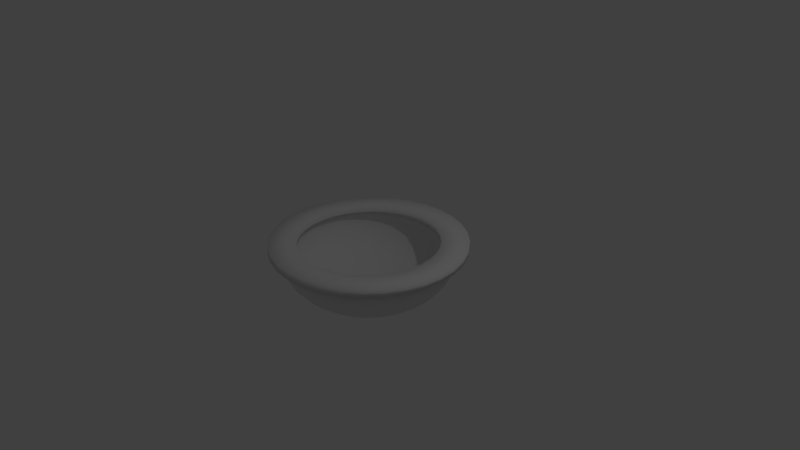 # Source: bowl.blend  (saved by Blender 2.79.0; exported with 4.5.12 LTS)
import bpy
from mathutils import Matrix  # noqa: F401  (used for matrix-valued properties, if any)

bpy.ops.wm.read_factory_settings(use_empty=True)
scene = bpy.context.scene
scene.name = 'Scene'

# ---- collections
col_collection_1 = bpy.data.collections.new('Collection 1'); scene.collection.children.link(col_collection_1)

# ---- world
world_world = bpy.data.worlds.new('World'); scene.world = world_world
world_world.color = (0.05088, 0.05088, 0.05088)
world_world.use_sun_shadow = False
world_world.sun_shadow_jitter_overblur = 0.0
world_world.cycles.sampling_method = 'MANUAL'

# ---- cameras
cam_camera = bpy.data.cameras.new('Camera')
cam_camera.clip_end = 100.0
cam_camera.lens = 35.0
cam_camera.sensor_width = 32.0
cam_camera.sensor_height = 18.0
cam_camera.ortho_scale = 7.314
cam_camera.dof.focus_distance = 0.0
cam_camera.dof.aperture_fstop = 128.0

# ---- lights
light_lamp = bpy.data.lights.new('Lamp', 'POINT')
light_lamp.transmission_factor = 0.0
light_lamp.cutoff_distance = 30.0
light_lamp.energy = 100.0
light_lamp.shadow_buffer_clip_start = 1.001
light_lamp.shadow_soft_size = 0.1
light_lamp.shadow_maximum_resolution = 0.006
light_lamp.use_absolute_resolution = True

# ---- meshes
me_sphere = bpy.data.meshes.new('Sphere')
me_sphere.from_pydata([(0.0, 0.9239, 0.2032), (0.0, 0.9808, 0.1951), (0.0, 1.0, 7.55e-08), (0.0, 0.9808, -0.1951), (0.0, 0.5556, -0.8315), (0.1802, 0.9061, 0.2032), (0.1913, 0.9619, 0.1951), (0.1951, 0.9808, 7.55e-08), (0.1913, 0.9619, -0.1951), (0.1802, 0.9061, -0.3827), (0.1622, 0.8155, -0.5556), (0.1379, 0.6935, -0.7071), (0.1084, 0.5449, -0.8315), (0.07466, 0.3753, -0.9239), (0.03806, 0.1913, -0.9808), (0.3536, 0.8536, 0.2032), (0.3753, 0.9061, 0.1951), (0.3827, 0.9239, 7.55e-08), (0.3753, 0.9061, -0.1951), (0.3536, 0.8536, -0.3827), (0.3182, 0.7682, -0.5556), (0.2706, 0.6533, -0.7071), (0.2126, 0.5133, -0.8315), (0.1464, 0.3536, -0.9239), (0.07466, 0.1802, -0.9808), (0.5133, 0.7682, 0.2032), (0.5449, 0.8155, 0.1951), (0.5556, 0.8315, 7.55e-08), (0.5449, 0.8155, -0.1951), (0.5133, 0.7682, -0.3827), (0.4619, 0.6913, -0.5556), (0.3928, 0.5879, -0.7071), (0.3087, 0.4619, -0.8315), (0.2126, 0.3182, -0.9239), (0.1084, 0.1622, -0.9808), (0.6533, 0.6533, 0.2032), (0.6935, 0.6935, 0.1951), (0.7071, 0.7071, 7.55e-08), (0.6935, 0.6935, -0.1951), (0.6533, 0.6533, -0.3827), (0.5879, 0.5879, -0.5556), (0.5, 0.5, -0.7071), (0.3928, 0.3928, -0.8315), (0.2706, 0.2706, -0.9239), (0.1379, 0.1379, -0.9808), (0.7682, 0.5133, 0.2032), (0.8155, 0.5449, 0.1951), (0.8315, 0.5556, 7.55e-08), (0.8155, 0.5449, -0.1951), (0.7682, 0.5133, -0.3827), (0.6913, 0.4619, -0.5556), (0.5879, 0.3928, -0.7071), (0.4619, 0.3087, -0.8315), (0.3182, 0.2126, -0.9239), (0.1622, 0.1084, -0.9808), (0.8536, 0.3536, 0.2032), (0.9061, 0.3753, 0.1951), (0.9239, 0.3827, 7.55e-08), (0.9061, 0.3753, -0.1951), (0.8536, 0.3536, -0.3827), (0.7682, 0.3182, -0.5556), (0.6533, 0.2706, -0.7071), (0.5133, 0.2126, -0.8315), (0.3536, 0.1464, -0.9239), (0.1802, 0.07466, -0.9808), (0.9061, 0.1802, 0.2032), (0.9619, 0.1913, 0.1951), (0.9808, 0.1951, 7.55e-08), (0.9619, 0.1913, -0.1951), (0.9061, 0.1802, -0.3827), (0.8155, 0.1622, -0.5556), (0.6935, 0.1379, -0.7071), (0.5449, 0.1084, -0.8315), (0.3753, 0.07466, -0.9239), (0.1913, 0.03806, -0.9808), (0.9239, -2.745e-07, 0.2032), (0.9808, -3.937e-07, 0.1951), (1.0, -3.788e-07, 7.55e-08), (0.9808, -3.937e-07, -0.1951), (0.9239, -2.298e-07, -0.3827), (0.8315, -3.341e-07, -0.5556), (0.7071, -3.192e-07, -0.7071), (0.5556, -3.415e-07, -0.8315), (0.3827, -3.043e-07, -0.9239), (0.1951, -3.08e-07, -0.9808), (0.9061, -0.1802, 0.2032), (0.9619, -0.1913, 0.1951), (0.9808, -0.1951, 7.55e-08), (0.9619, -0.1913, -0.1951), (0.9061, -0.1802, -0.3827), (0.8155, -0.1622, -0.5556), (0.6935, -0.138, -0.7071), (0.5449, -0.1084, -0.8315), (0.3753, -0.07466, -0.9239), (0.1913, -0.03806, -0.9808), (0.8536, -0.3536, 0.2032), (0.9061, -0.3753, 0.1951), (0.9239, -0.3827, 7.55e-08), (0.9061, -0.3753, -0.1951), (0.8536, -0.3536, -0.3827), (0.7682, -0.3182, -0.5556), (0.6533, -0.2706, -0.7071), (0.5133, -0.2126, -0.8315), (0.3536, -0.1464, -0.9239), (0.1802, -0.07466, -0.9808), (0.7682, -0.5133, 0.2032), (0.8155, -0.5449, 0.1951), (0.8315, -0.5556, 7.55e-08), (0.8155, -0.5449, -0.1951), (0.7682, -0.5133, -0.3827), (0.6913, -0.4619, -0.5556), (0.5879, -0.3928, -0.7071), (0.4619, -0.3087, -0.8315), (0.3182, -0.2126, -0.9239), (0.1622, -0.1084, -0.9808), (0.6533, -0.6533, 0.2032), (0.6935, -0.6935, 0.1951), (0.7071, -0.7071, 7.55e-08), (0.6935, -0.6935, -0.1951), (0.6533, -0.6533, -0.3827), (0.5879, -0.5879, -0.5556), (0.5, -0.5, -0.7071), (0.3928, -0.3928, -0.8315), (0.2706, -0.2706, -0.9239), (0.1379, -0.138, -0.9808), (0.5133, -0.7682, 0.2032), (0.5449, -0.8155, 0.1951), (0.5556, -0.8315, 7.55e-08), (0.5449, -0.8155, -0.1951), (0.5133, -0.7682, -0.3827), (0.4619, -0.6913, -0.5556), (0.3928, -0.5879, -0.7071), (0.3087, -0.4619, -0.8315), (0.2126, -0.3182, -0.9239), (0.1084, -0.1622, -0.9808), (0.0, -3.258e-07, -1.0), (0.3536, -0.8536, 0.2032), (0.3753, -0.9061, 0.1951), (0.3827, -0.9239, 7.55e-08), (0.3753, -0.9061, -0.1951), (0.3536, -0.8536, -0.3827), (0.3182, -0.7682, -0.5556), (0.2706, -0.6533, -0.7071), (0.2126, -0.5133, -0.8315), (0.1464, -0.3536, -0.9239), (0.07466, -0.1802, -0.9808), (0.1802, -0.9061, 0.2032), (0.1913, -0.9619, 0.1951), (0.1951, -0.9808, 7.55e-08), (0.1913, -0.9619, -0.1951), (0.1802, -0.9061, -0.3827), (0.1622, -0.8155, -0.5556), (0.1379, -0.6935, -0.7071), (0.1084, -0.5449, -0.8315), (0.07466, -0.3753, -0.9239), (0.03806, -0.1913, -0.9808), (6.357e-08, -0.9239, 0.2032), (-8.544e-08, -0.9808, 0.1951), (-1.003e-07, -1.0, 7.55e-08), (-8.544e-08, -0.9808, -0.1951), (6.357e-08, -0.9239, -0.3827), (-8.544e-08, -0.8315, -0.5556), (-2.584e-08, -0.7071, -0.7071), (-1.094e-08, -0.5556, -0.8315), (3.964e-09, -0.3827, -0.9239), (3.964e-09, -0.1951, -0.9808), (-0.1802, -0.9061, 0.2032), (-0.1913, -0.9619, 0.1951), (-0.1951, -0.9808, 7.55e-08), (-0.1913, -0.9619, -0.1951), (-0.1802, -0.9061, -0.3827), (-0.1622, -0.8155, -0.5556), (-0.1379, -0.6935, -0.7071), (-0.1084, -0.5449, -0.8315), (-0.07466, -0.3753, -0.9239), (-0.03806, -0.1913, -0.9808), (-0.3536, -0.8536, 0.2032), (-0.3753, -0.9061, 0.1951), (-0.3827, -0.9239, 7.55e-08), (-0.3753, -0.9061, -0.1951), (-0.3536, -0.8536, -0.3827), (-0.3182, -0.7682, -0.5556), (-0.2706, -0.6533, -0.7071), (-0.2126, -0.5133, -0.8315), (-0.1464, -0.3536, -0.9239), (-0.07466, -0.1802, -0.9808), (-0.5133, -0.7682, 0.2032), (-0.5449, -0.8155, 0.1951), (-0.5556, -0.8315, 7.55e-08), (-0.5449, -0.8155, -0.1951), (-0.5133, -0.7682, -0.3827), (-0.4619, -0.6913, -0.5556), (-0.3928, -0.5879, -0.7071), (-0.3087, -0.4619, -0.8315), (-0.2126, -0.3182, -0.9239), (-0.1084, -0.1622, -0.9808), (-0.6533, -0.6533, 0.2032), (-0.6935, -0.6935, 0.1951), (-0.7071, -0.7071, 7.55e-08), (-0.6935, -0.6935, -0.1951), (-0.6533, -0.6533, -0.3827), (-0.5879, -0.5879, -0.5556), (-0.5, -0.5, -0.7071), (-0.3928, -0.3928, -0.8315), (-0.2706, -0.2706, -0.9239), (-0.1379, -0.1379, -0.9808), (-0.7682, -0.5133, 0.2032), (-0.8155, -0.5449, 0.1951), (-0.8315, -0.5556, 7.55e-08), (-0.8155, -0.5449, -0.1951), (-0.7682, -0.5133, -0.3827), (-0.6913, -0.4619, -0.5556), (-0.5879, -0.3928, -0.7071), (-0.4619, -0.3087, -0.8315), (-0.3182, -0.2126, -0.9239), (-0.1622, -0.1084, -0.9808), (-0.8536, -0.3536, 0.2032), (-0.9061, -0.3753, 0.1951), (-0.9239, -0.3827, 7.55e-08), (-0.9061, -0.3753, -0.1951), (-0.8536, -0.3536, -0.3827), (-0.7682, -0.3182, -0.5556), (-0.6533, -0.2706, -0.7071), (-0.5133, -0.2126, -0.8315), (-0.3536, -0.1464, -0.9239), (-0.1802, -0.07466, -0.9808), (-0.9061, -0.1802, 0.2032), (-0.9619, -0.1913, 0.1951), (-0.9808, -0.1951, 7.55e-08), (-0.9619, -0.1913, -0.1951), (-0.9061, -0.1802, -0.3827), (-0.8155, -0.1622, -0.5556), (-0.6935, -0.1379, -0.7071), (-0.5449, -0.1084, -0.8315), (-0.3753, -0.07466, -0.9239), (-0.1913, -0.03806, -0.9808), (-0.9239, -3.192e-07, 0.2032), (-0.9808, -9.567e-08, 0.1951), (-1.0, -1.404e-07, 7.55e-08), (-0.9808, -9.567e-08, -0.1951), (-0.9239, -3.192e-07, -0.3827), (-0.8315, -1.404e-07, -0.5556), (-0.7071, -1.851e-07, -0.7071), (-0.5556, -2.596e-07, -0.8315), (-0.3827, -2.521e-07, -0.9239), (-0.1951, -3.155e-07, -0.9808), (-0.9061, 0.1802, 0.2032), (-0.9619, 0.1913, 0.1951), (-0.9808, 0.1951, 7.55e-08), (-0.9619, 0.1913, -0.1951), (-0.9061, 0.1802, -0.3827), (-0.8155, 0.1622, -0.5556), (-0.6935, 0.1379, -0.7071), (-0.5449, 0.1084, -0.8315), (-0.3753, 0.07466, -0.9239), (-0.1913, 0.03806, -0.9808), (-0.8536, 0.3536, 0.2032), (-0.9061, 0.3753, 0.1951), (-0.9239, 0.3827, 7.55e-08), (-0.9061, 0.3753, -0.1951), (-0.8536, 0.3536, -0.3827), (-0.7682, 0.3182, -0.5556), (-0.6533, 0.2706, -0.7071), (-0.5133, 0.2126, -0.8315), (-0.3536, 0.1464, -0.9239), (-0.1802, 0.07466, -0.9808), (-0.7682, 0.5133, 0.2032), (-0.8155, 0.5449, 0.1951), (-0.8315, 0.5556, 7.55e-08), (-0.8155, 0.5449, -0.1951), (-0.7682, 0.5133, -0.3827), (-0.6913, 0.4619, -0.5556), (-0.5879, 0.3928, -0.7071), (-0.4619, 0.3087, -0.8315), (-0.3182, 0.2126, -0.9239), (-0.1622, 0.1084, -0.9808), (-0.6533, 0.6533, 0.2032), (-0.6935, 0.6935, 0.1951), (-0.7071, 0.7071, 7.55e-08), (-0.6935, 0.6935, -0.1951), (-0.6533, 0.6533, -0.3827), (-0.5879, 0.5879, -0.5556), (-0.5, 0.5, -0.7071), (-0.3928, 0.3928, -0.8315), (-0.2706, 0.2706, -0.9239), (-0.1379, 0.1379, -0.9808), (-0.5133, 0.7682, 0.2032), (-0.5449, 0.8155, 0.1951), (-0.5556, 0.8315, 7.55e-08), (-0.5449, 0.8155, -0.1951), (-0.5133, 0.7682, -0.3827), (-0.4619, 0.6913, -0.5556), (-0.3928, 0.5879, -0.7071), (-0.3087, 0.4619, -0.8315), (-0.2126, 0.3182, -0.9239), (-0.1084, 0.1622, -0.9808), (-0.3536, 0.8536, 0.2032), (-0.3753, 0.9061, 0.1951), (-0.3827, 0.9239, 7.55e-08), (-0.3753, 0.9061, -0.1951), (-0.3536, 0.8536, -0.3827), (-0.3182, 0.7682, -0.5556), (-0.2706, 0.6533, -0.7071), (-0.2126, 0.5133, -0.8315), (-0.1464, 0.3536, -0.9239), (-0.07466, 0.1802, -0.9808), (-0.1802, 0.9061, 0.2032), (-0.1913, 0.9619, 0.1951), (-0.1951, 0.9808, 7.55e-08), (-0.1913, 0.9619, -0.1951), (-0.1802, 0.9061, -0.3827), (-0.1622, 0.8155, -0.5556), (-0.1379, 0.6935, -0.7071), (-0.1084, 0.5449, -0.8315), (-0.07466, 0.3753, -0.9239), (-0.03806, 0.1913, -0.9808), (6.357e-08, 0.9239, -0.3827), (2.722e-07, 0.8315, -0.5556), (1.53e-07, 0.7071, -0.7071), (7.847e-08, 0.3827, -0.9239), (1.514e-08, 0.1951, -0.9808), (-3.45e-08, 1.287, 0.1946), (1.392e-09, 1.006, 0.1602), (-1.295e-08, 1.129, 0.05139), (-1.295e-08, 1.108, -0.1689), (-1.295e-08, 0.6274, -0.8875), (0.2512, 1.263, 0.1946), (0.1963, 0.987, 0.1602), (0.2203, 1.108, 0.05139), (0.2161, 1.086, -0.1689), (0.2035, 1.023, -0.3808), (0.1832, 0.9209, -0.576), (0.1558, 0.7832, -0.7471), (0.1224, 0.6153, -0.8875), (0.08431, 0.4238, -0.9919), (0.04298, 0.2161, -1.056), (0.4927, 1.189, 0.1946), (0.3851, 0.9297, 0.1602), (0.4321, 1.043, 0.05139), (0.4238, 1.023, -0.1689), (0.3992, 0.9639, -0.3808), (0.3593, 0.8675, -0.576), (0.3056, 0.7377, -0.7471), (0.2401, 0.5796, -0.8875), (0.1654, 0.3992, -0.9919), (0.08431, 0.2035, -1.056), (0.7153, 1.07, 0.1946), (0.5591, 0.8367, 0.1602), (0.6274, 0.9389, 0.05139), (0.6153, 0.9209, -0.1689), (0.5796, 0.8675, -0.3808), (0.5216, 0.7807, -0.576), (0.4436, 0.6639, -0.7471), (0.3486, 0.5216, -0.8875), (0.2401, 0.3593, -0.9919), (0.1224, 0.1832, -1.056), (0.9103, 0.9103, 0.1946), (0.7116, 0.7116, 0.1602), (0.7985, 0.7985, 0.05139), (0.7832, 0.7832, -0.1689), (0.7377, 0.7377, -0.3808), (0.6639, 0.6639, -0.576), (0.5646, 0.5646, -0.7471), (0.4436, 0.4436, -0.8875), (0.3056, 0.3056, -0.9919), (0.1558, 0.1558, -1.056), (1.07, 0.7153, 0.1946), (0.8367, 0.5591, 0.1602), (0.9389, 0.6274, 0.05139), (0.9209, 0.6153, -0.1689), (0.8675, 0.5796, -0.3808), (0.7807, 0.5216, -0.576), (0.6639, 0.4436, -0.7471), (0.5216, 0.3486, -0.8875), (0.3593, 0.2401, -0.9919), (0.1832, 0.1224, -1.056), (1.189, 0.4927, 0.1946), (0.9297, 0.3851, 0.1602), (1.043, 0.4321, 0.05139), (1.023, 0.4238, -0.1689), (0.9639, 0.3992, -0.3808), (0.8675, 0.3593, -0.576), (0.7377, 0.3056, -0.7471), (0.5796, 0.2401, -0.8875), (0.3992, 0.1654, -0.9919), (0.2035, 0.08431, -1.056), (1.263, 0.2512, 0.1946), (0.987, 0.1963, 0.1602), (1.108, 0.2203, 0.05139), (1.086, 0.2161, -0.1689), (1.023, 0.2035, -0.3808), (0.9209, 0.1832, -0.576), (0.7832, 0.1558, -0.7471), (0.6153, 0.1224, -0.8875), (0.4238, 0.08431, -0.9919), (0.2161, 0.04298, -1.056), (1.287, -2.73e-07, 0.1946), (1.006, -3.926e-07, 0.1602), (1.129, -3.913e-07, 0.05139), (1.108, -4.081e-07, -0.1689), (1.043, -2.23e-07, -0.3808), (0.9389, -3.408e-07, -0.576), (0.7985, -3.24e-07, -0.7471), (0.6274, -3.492e-07, -0.8875), (0.4321, -3.072e-07, -0.9919), (0.2203, -3.114e-07, -1.056), (1.263, -0.2512, 0.1946), (0.987, -0.1963, 0.1602), (1.108, -0.2203, 0.05139), (1.086, -0.2161, -0.1689), (1.023, -0.2035, -0.3808), (0.9209, -0.1832, -0.576), (0.7832, -0.1558, -0.7471), (0.6153, -0.1224, -0.8875), (0.4238, -0.08431, -0.9919), (0.2161, -0.04298, -1.056), (1.189, -0.4927, 0.1946), (0.9297, -0.3851, 0.1602), (1.043, -0.4321, 0.05139), (1.023, -0.4238, -0.1689), (0.9639, -0.3992, -0.3808), (0.8675, -0.3593, -0.576), (0.7377, -0.3056, -0.7471), (0.5796, -0.2401, -0.8875), (0.3992, -0.1654, -0.9919), (0.2035, -0.08431, -1.056), (1.07, -0.7153, 0.1946), (0.8367, -0.5591, 0.1602), (0.9389, -0.6274, 0.05139), (0.9209, -0.6153, -0.1689), (0.8675, -0.5796, -0.3808), (0.7807, -0.5216, -0.576), (0.6639, -0.4436, -0.7471), (0.5216, -0.3486, -0.8875), (0.3593, -0.2401, -0.9919), (0.1832, -0.1224, -1.056), (0.9103, -0.9103, 0.1946), (0.7116, -0.7116, 0.1602), (0.7985, -0.7985, 0.05139), (0.7832, -0.7832, -0.1689), (0.7377, -0.7377, -0.3808), (0.6639, -0.6639, -0.576), (0.5646, -0.5646, -0.7471), (0.4436, -0.4436, -0.8875), (0.3056, -0.3056, -0.9919), (0.1558, -0.1558, -1.056), (0.7153, -1.07, 0.1946), (0.5591, -0.8367, 0.1602), (0.6274, -0.9389, 0.05139), (0.6153, -0.9209, -0.1689), (0.5796, -0.8675, -0.3808), (0.5216, -0.7807, -0.576), (0.4436, -0.6639, -0.7471), (0.3486, -0.5216, -0.8875), (0.2401, -0.3593, -0.9919), (0.1224, -0.1832, -1.056), (-1.295e-08, -3.315e-07, -1.078), (0.4927, -1.189, 0.1946), (0.3851, -0.9297, 0.1602), (0.4321, -1.043, 0.05139), (0.4238, -1.023, -0.1689), (0.3992, -0.9639, -0.3808), (0.3593, -0.8675, -0.576), (0.3056, -0.7377, -0.7471), (0.2401, -0.5796, -0.8875), (0.1654, -0.3992, -0.9919), (0.08431, -0.2035, -1.056), (0.2512, -1.263, 0.1946), (0.1963, -0.987, 0.1602), (0.2203, -1.108, 0.05139), (0.2161, -1.086, -0.1689), (0.2035, -1.023, -0.3808), (0.1832, -0.9209, -0.576), (0.1558, -0.7832, -0.7471), (0.1224, -0.6153, -0.8875), (0.08431, -0.4238, -0.9919), (0.04298, -0.2161, -1.056), (5.408e-08, -1.287, 0.1946), (-8.627e-08, -1.006, 0.1602), (-1.263e-07, -1.129, 0.05139), (-1.094e-07, -1.108, -0.1689), (5.884e-08, -1.043, -0.3808), (-1.094e-07, -0.9389, -0.576), (-4.212e-08, -0.7985, -0.7471), (-2.53e-08, -0.6274, -0.8875), (-8.47e-09, -0.4321, -0.9919), (-8.47e-09, -0.2203, -1.056), (-0.2512, -1.263, 0.1946), (-0.1963, -0.987, 0.1602), (-0.2203, -1.108, 0.05139), (-0.2161, -1.086, -0.1689), (-0.2035, -1.023, -0.3808), (-0.1832, -0.9209, -0.576), (-0.1558, -0.7832, -0.7471), (-0.1224, -0.6153, -0.8875), (-0.08431, -0.4238, -0.9919), (-0.04298, -0.2161, -1.056), (-0.4927, -1.189, 0.1946), (-0.3851, -0.9297, 0.1602), (-0.4321, -1.043, 0.05139), (-0.4238, -1.023, -0.1689), (-0.3992, -0.9639, -0.3808), (-0.3593, -0.8675, -0.576), (-0.3056, -0.7377, -0.7471), (-0.2401, -0.5796, -0.8875), (-0.1654, -0.3992, -0.9919), (-0.08431, -0.2035, -1.056), (-0.7153, -1.07, 0.1946), (-0.5591, -0.8367, 0.1602), (-0.6274, -0.9389, 0.05139), (-0.6153, -0.9209, -0.1689), (-0.5796, -0.8675, -0.3808), (-0.5216, -0.7807, -0.576), (-0.4436, -0.6639, -0.7471), (-0.3486, -0.5216, -0.8875), (-0.2401, -0.3593, -0.9919), (-0.1224, -0.1832, -1.056), (-0.9103, -0.9103, 0.1946), (-0.7116, -0.7116, 0.1602), (-0.7985, -0.7985, 0.05139), (-0.7832, -0.7832, -0.1689), (-0.7377, -0.7377, -0.3808), (-0.6639, -0.6639, -0.576), (-0.5646, -0.5646, -0.7471), (-0.4436, -0.4436, -0.8875), (-0.3056, -0.3056, -0.9919), (-0.1558, -0.1558, -1.056), (-1.07, -0.7153, 0.1946), (-0.8367, -0.5591, 0.1602), (-0.9389, -0.6274, 0.05139), (-0.9209, -0.6153, -0.1689), (-0.8675, -0.5796, -0.3808), (-0.7807, -0.5216, -0.576), (-0.6639, -0.4436, -0.7471), (-0.5216, -0.3486, -0.8875), (-0.3593, -0.2401, -0.9919), (-0.1832, -0.1224, -1.056), (-1.189, -0.4927, 0.1946), (-0.9297, -0.3851, 0.1602), (-1.043, -0.4321, 0.05139), (-1.023, -0.4238, -0.1689), (-0.9639, -0.3992, -0.3808), (-0.8675, -0.3593, -0.576), (-0.7377, -0.3056, -0.7471), (-0.5796, -0.2401, -0.8875), (-0.3992, -0.1654, -0.9919), (-0.2035, -0.08431, -1.056), (-1.263, -0.2512, 0.1946), (-0.987, -0.1963, 0.1602), (-1.108, -0.2203, 0.05139), (-1.086, -0.2161, -0.1689), (-1.023, -0.2035, -0.3808), (-0.9209, -0.1832, -0.576), (-0.7832, -0.1558, -0.7471), (-0.6153, -0.1224, -0.8875), (-0.4238, -0.08431, -0.9919), (-0.2161, -0.04298, -1.056), (-1.287, -3.353e-07, 0.1946), (-1.006, -8.685e-08, 0.1602), (-1.129, -1.221e-07, 0.05139), (-1.108, -7.16e-08, -0.1689), (-1.043, -3.24e-07, -0.3808), (-0.9389, -1.221e-07, -0.576), (-0.7985, -1.726e-07, -0.7471), (-0.6274, -2.567e-07, -0.8875), (-0.4321, -2.483e-07, -0.9919), (-0.2203, -3.198e-07, -1.056), (-1.263, 0.2512, 0.1946), (-0.987, 0.1963, 0.1602), (-1.108, 0.2203, 0.05139), (-1.086, 0.2161, -0.1689), (-1.023, 0.2035, -0.3808), (-0.9209, 0.1832, -0.576), (-0.7832, 0.1558, -0.7471), (-0.6153, 0.1224, -0.8875), (-0.4238, 0.08431, -0.9919), (-0.2161, 0.04298, -1.056), (-1.189, 0.4927, 0.1946), (-0.9297, 0.3851, 0.1602), (-1.043, 0.4321, 0.05139), (-1.023, 0.4238, -0.1689), (-0.9639, 0.3992, -0.3808), (-0.8675, 0.3593, -0.576), (-0.7377, 0.3056, -0.7471), (-0.5796, 0.2401, -0.8875), (-0.3992, 0.1654, -0.9919), (-0.2035, 0.08431, -1.056), (-1.07, 0.7153, 0.1946), (-0.8367, 0.5591, 0.1602), (-0.9389, 0.6274, 0.05139), (-0.9209, 0.6153, -0.1689), (-0.8675, 0.5796, -0.3808), (-0.7807, 0.5216, -0.576), (-0.6639, 0.4436, -0.7471), (-0.5216, 0.3486, -0.8875), (-0.3593, 0.2401, -0.9919), (-0.1832, 0.1224, -1.056), (-0.9103, 0.9103, 0.1946), (-0.7116, 0.7116, 0.1602), (-0.7985, 0.7985, 0.05139), (-0.7832, 0.7832, -0.1689), (-0.7377, 0.7377, -0.3808), (-0.6639, 0.6639, -0.576), (-0.5646, 0.5646, -0.7471), (-0.4436, 0.4436, -0.8875), (-0.3056, 0.3056, -0.9919), (-0.1558, 0.1558, -1.056), (-0.7153, 1.07, 0.1946), (-0.5591, 0.8367, 0.1602), (-0.6274, 0.9389, 0.05139), (-0.6153, 0.9209, -0.1689), (-0.5796, 0.8675, -0.3808), (-0.5216, 0.7807, -0.576), (-0.4436, 0.6639, -0.7471), (-0.3486, 0.5216, -0.8875), (-0.2401, 0.3593, -0.9919), (-0.1224, 0.1832, -1.056), (-0.4927, 1.189, 0.1946), (-0.3851, 0.9297, 0.1602), (-0.4321, 1.043, 0.05139), (-0.4238, 1.023, -0.1689), (-0.3992, 0.9639, -0.3808), (-0.3593, 0.8675, -0.576), (-0.3056, 0.7377, -0.7471), (-0.2401, 0.5796, -0.8875), (-0.1654, 0.3992, -0.9919), (-0.08431, 0.2035, -1.056), (-0.2512, 1.263, 0.1946), (-0.1963, 0.987, 0.1602), (-0.2203, 1.108, 0.05139), (-0.2161, 1.086, -0.1689), (-0.2035, 1.023, -0.3808), (-0.1832, 0.9209, -0.576), (-0.1558, 0.7832, -0.7471), (-0.1224, 0.6153, -0.8875), (-0.08431, 0.4238, -0.9919), (-0.04298, 0.2161, -1.056), (5.884e-08, 1.043, -0.3808), (2.944e-07, 0.9389, -0.576), (1.598e-07, 0.7985, -0.7471), (7.567e-08, 0.4321, -0.9919), (4.15e-09, 0.2203, -1.056), (0.1802, 0.9061, 0.3369), (-1.323e-09, 0.9239, 0.3369), (0.3536, 0.8536, 0.3369), (0.5133, 0.7682, 0.3369), (0.6533, 0.6533, 0.3369), (0.7682, 0.5133, 0.3369), (0.8536, 0.3536, 0.3369), (0.9061, 0.1802, 0.3369), (0.9239, -2.755e-07, 0.3369), (0.9061, -0.1802, 0.3369), (0.8536, -0.3536, 0.3369), (0.7682, -0.5133, 0.3369), (0.6533, -0.6533, 0.3369), (0.5133, -0.7682, 0.3369), (0.3536, -0.8536, 0.3369), (0.1802, -0.9061, 0.3369), (6.225e-08, -0.9239, 0.3369), (-0.1802, -0.9061, 0.3369), (-0.3536, -0.8536, 0.3369), (-0.5133, -0.7682, 0.3369), (-0.6533, -0.6533, 0.3369), (-0.7682, -0.5133, 0.3369), (-0.8536, -0.3536, 0.3369), (-0.9061, -0.1802, 0.3369), (-0.9239, -3.202e-07, 0.3369), (-0.9061, 0.1802, 0.3369), (-0.8536, 0.3536, 0.3369), (-0.7682, 0.5133, 0.3369), (-0.6533, 0.6533, 0.3369), (-0.5133, 0.7682, 0.3369), (-0.3536, 0.8536, 0.3369), (-0.1802, 0.9061, 0.3369), (0.2512, 1.263, 0.3392), (-3.582e-08, 1.287, 0.3392), (0.4927, 1.189, 0.3392), (0.7153, 1.07, 0.3392), (0.9103, 0.9103, 0.3392), (1.07, 0.7153, 0.3392), (1.189, 0.4927, 0.3392), (1.263, 0.2512, 0.3392), (1.287, -2.741e-07, 0.3392), (1.263, -0.2512, 0.3392), (1.189, -0.4927, 0.3392), (1.07, -0.7153, 0.3392), (0.9103, -0.9103, 0.3392), (0.7153, -1.07, 0.3392), (0.4927, -1.189, 0.3392), (0.2512, -1.263, 0.3392), (5.276e-08, -1.287, 0.3392), (-0.2512, -1.263, 0.3392), (-0.4927, -1.189, 0.3392), (-0.7153, -1.07, 0.3392), (-0.9103, -0.9103, 0.3392), (-1.07, -0.7153, 0.3392), (-1.189, -0.4927, 0.3392), (-1.263, -0.2512, 0.3392), (-1.287, -3.364e-07, 0.3392), (-1.263, 0.2512, 0.3392), (-1.189, 0.4927, 0.3392), (-1.07, 0.7153, 0.3392), (-0.9103, 0.9103, 0.3392), (-0.7153, 1.07, 0.3392), (-0.4927, 1.189, 0.3392), (-0.2512, 1.263, 0.3392)], [], [(316, 9, 8, 3), (317, 10, 9, 316), (318, 11, 10, 317), (4, 12, 11, 318), (319, 13, 12, 4), (1, 6, 5, 0), (320, 14, 13, 319), (2, 7, 6, 1), (135, 14, 320), (3, 8, 7, 2), (135, 24, 14), (8, 18, 17, 7), (9, 19, 18, 8), (10, 20, 19, 9), (11, 21, 20, 10), (12, 22, 21, 11), (13, 23, 22, 12), (6, 16, 15, 5), (14, 24, 23, 13), (7, 17, 16, 6), (22, 32, 31, 21), (23, 33, 32, 22), (16, 26, 25, 15), (24, 34, 33, 23), (17, 27, 26, 16), (135, 34, 24), (18, 28, 27, 17), (19, 29, 28, 18), (20, 30, 29, 19), (21, 31, 30, 20), (28, 38, 37, 27), (29, 39, 38, 28), (30, 40, 39, 29), (31, 41, 40, 30), (32, 42, 41, 31), (33, 43, 42, 32), (26, 36, 35, 25), (34, 44, 43, 33), (27, 37, 36, 26), (135, 44, 34), (42, 52, 51, 41), (43, 53, 52, 42), (36, 46, 45, 35), (44, 54, 53, 43), (37, 47, 46, 36), (135, 54, 44), (38, 48, 47, 37), (39, 49, 48, 38), (40, 50, 49, 39), (41, 51, 50, 40), (49, 59, 58, 48), (50, 60, 59, 49), (51, 61, 60, 50), (52, 62, 61, 51), (53, 63, 62, 52), (46, 56, 55, 45), (54, 64, 63, 53), (47, 57, 56, 46), (135, 64, 54), (48, 58, 57, 47), (63, 73, 72, 62), (56, 66, 65, 55), (64, 74, 73, 63), (57, 67, 66, 56), (135, 74, 64), (58, 68, 67, 57), (59, 69, 68, 58), (60, 70, 69, 59), (61, 71, 70, 60), (62, 72, 71, 61), (70, 80, 79, 69), (71, 81, 80, 70), (72, 82, 81, 71), (73, 83, 82, 72), (66, 76, 75, 65), (74, 84, 83, 73), (67, 77, 76, 66), (135, 84, 74), (68, 78, 77, 67), (69, 79, 78, 68), (76, 86, 85, 75), (84, 94, 93, 83), (77, 87, 86, 76), (135, 94, 84), (78, 88, 87, 77), (79, 89, 88, 78), (80, 90, 89, 79), (81, 91, 90, 80), (82, 92, 91, 81), (83, 93, 92, 82), (90, 100, 99, 89), (91, 101, 100, 90), (92, 102, 101, 91), (93, 103, 102, 92), (86, 96, 95, 85), (94, 104, 103, 93), (87, 97, 96, 86), (135, 104, 94), (88, 98, 97, 87), (89, 99, 98, 88), (104, 114, 113, 103), (97, 107, 106, 96), (135, 114, 104), (98, 108, 107, 97), (99, 109, 108, 98), (100, 110, 109, 99), (101, 111, 110, 100), (102, 112, 111, 101), (103, 113, 112, 102), (96, 106, 105, 95), (111, 121, 120, 110), (112, 122, 121, 111), (113, 123, 122, 112), (106, 116, 115, 105), (114, 124, 123, 113), (107, 117, 116, 106), (135, 124, 114), (108, 118, 117, 107), (109, 119, 118, 108), (110, 120, 119, 109), (117, 127, 126, 116), (135, 134, 124), (118, 128, 127, 117), (119, 129, 128, 118), (120, 130, 129, 119), (121, 131, 130, 120), (122, 132, 131, 121), (123, 133, 132, 122), (116, 126, 125, 115), (124, 134, 133, 123), (131, 142, 141, 130), (132, 143, 142, 131), (133, 144, 143, 132), (126, 137, 136, 125), (134, 145, 144, 133), (127, 138, 137, 126), (135, 145, 134), (128, 139, 138, 127), (129, 140, 139, 128), (130, 141, 140, 129), (135, 155, 145), (139, 149, 148, 138), (140, 150, 149, 139), (141, 151, 150, 140), (142, 152, 151, 141), (143, 153, 152, 142), (144, 154, 153, 143), (137, 147, 146, 136), (145, 155, 154, 144), (138, 148, 147, 137), (153, 163, 162, 152), (154, 164, 163, 153), (147, 157, 156, 146), (155, 165, 164, 154), (148, 158, 157, 147), (135, 165, 155), (149, 159, 158, 148), (150, 160, 159, 149), (151, 161, 160, 150), (152, 162, 161, 151), (160, 170, 169, 159), (161, 171, 170, 160), (162, 172, 171, 161), (163, 173, 172, 162), (164, 174, 173, 163), (157, 167, 166, 156), (165, 175, 174, 164), (158, 168, 167, 157), (135, 175, 165), (159, 169, 168, 158), (174, 184, 183, 173), (167, 177, 176, 166), (175, 185, 184, 174), (168, 178, 177, 167), (135, 185, 175), (169, 179, 178, 168), (170, 180, 179, 169), (171, 181, 180, 170), (172, 182, 181, 171), (173, 183, 182, 172), (180, 190, 189, 179), (181, 191, 190, 180), (182, 192, 191, 181), (183, 193, 192, 182), (184, 194, 193, 183), (177, 187, 186, 176), (185, 195, 194, 184), (178, 188, 187, 177), (135, 195, 185), (179, 189, 188, 178), (194, 204, 203, 193), (187, 197, 196, 186), (195, 205, 204, 194), (188, 198, 197, 187), (135, 205, 195), (189, 199, 198, 188), (190, 200, 199, 189), (191, 201, 200, 190), (192, 202, 201, 191), (193, 203, 202, 192), (201, 211, 210, 200), (202, 212, 211, 201), (203, 213, 212, 202), (204, 214, 213, 203), (197, 207, 206, 196), (205, 215, 214, 204), (198, 208, 207, 197), (135, 215, 205), (199, 209, 208, 198), (200, 210, 209, 199), (207, 217, 216, 206), (215, 225, 224, 214), (208, 218, 217, 207), (135, 225, 215), (209, 219, 218, 208), (210, 220, 219, 209), (211, 221, 220, 210), (212, 222, 221, 211), (213, 223, 222, 212), (214, 224, 223, 213), (221, 231, 230, 220), (222, 232, 231, 221), (223, 233, 232, 222), (224, 234, 233, 223), (217, 227, 226, 216), (225, 235, 234, 224), (218, 228, 227, 217), (135, 235, 225), (219, 229, 228, 218), (220, 230, 229, 219), (235, 245, 244, 234), (228, 238, 237, 227), (135, 245, 235), (229, 239, 238, 228), (230, 240, 239, 229), (231, 241, 240, 230), (232, 242, 241, 231), (233, 243, 242, 232), (234, 244, 243, 233), (227, 237, 236, 226), (242, 252, 251, 241), (243, 253, 252, 242), (244, 254, 253, 243), (237, 247, 246, 236), (245, 255, 254, 244), (238, 248, 247, 237), (135, 255, 245), (239, 249, 248, 238), (240, 250, 249, 239), (241, 251, 250, 240), (135, 265, 255), (249, 259, 258, 248), (250, 260, 259, 249), (251, 261, 260, 250), (252, 262, 261, 251), (253, 263, 262, 252), (254, 264, 263, 253), (247, 257, 256, 246), (255, 265, 264, 254), (248, 258, 257, 247), (263, 273, 272, 262), (264, 274, 273, 263), (257, 267, 266, 256), (265, 275, 274, 264), (258, 268, 267, 257), (135, 275, 265), (259, 269, 268, 258), (260, 270, 269, 259), (261, 271, 270, 260), (262, 272, 271, 261), (269, 279, 278, 268), (270, 280, 279, 269), (271, 281, 280, 270), (272, 282, 281, 271), (273, 283, 282, 272), (274, 284, 283, 273), (267, 277, 276, 266), (275, 285, 284, 274), (268, 278, 277, 267), (135, 285, 275), (283, 293, 292, 282), (284, 294, 293, 283), (277, 287, 286, 276), (285, 295, 294, 284), (278, 288, 287, 277), (135, 295, 285), (279, 289, 288, 278), (280, 290, 289, 279), (281, 291, 290, 280), (282, 292, 291, 281), (290, 300, 299, 289), (291, 301, 300, 290), (292, 302, 301, 291), (293, 303, 302, 292), (294, 304, 303, 293), (287, 297, 296, 286), (295, 305, 304, 294), (288, 298, 297, 287), (135, 305, 295), (289, 299, 298, 288), (304, 314, 313, 303), (297, 307, 306, 296), (305, 315, 314, 304), (298, 308, 307, 297), (135, 315, 305), (299, 309, 308, 298), (300, 310, 309, 299), (301, 311, 310, 300), (302, 312, 311, 301), (303, 313, 312, 302), (310, 316, 3, 309), (311, 317, 316, 310), (312, 318, 317, 311), (313, 4, 318, 312), (314, 319, 4, 313), (307, 1, 0, 306), (315, 320, 319, 314), (308, 2, 1, 307), (135, 320, 315), (309, 3, 2, 308), (637, 324, 329, 330), (638, 637, 330, 331), (639, 638, 331, 332), (325, 639, 332, 333), (640, 325, 333, 334), (322, 321, 326, 327), (641, 640, 334, 335), (323, 322, 327, 328), (456, 641, 335), (324, 323, 328, 329), (456, 335, 345), (329, 328, 338, 339), (330, 329, 339, 340), (331, 330, 340, 341), (332, 331, 341, 342), (333, 332, 342, 343), (334, 333, 343, 344), (327, 326, 336, 337), (335, 334, 344, 345), (328, 327, 337, 338), (343, 342, 352, 353), (344, 343, 353, 354), (337, 336, 346, 347), (345, 344, 354, 355), (338, 337, 347, 348), (456, 345, 355), (339, 338, 348, 349), (340, 339, 349, 350), (341, 340, 350, 351), (342, 341, 351, 352), (349, 348, 358, 359), (350, 349, 359, 360), (351, 350, 360, 361), (352, 351, 361, 362), (353, 352, 362, 363), (354, 353, 363, 364), (347, 346, 356, 357), (355, 354, 364, 365), (348, 347, 357, 358), (456, 355, 365), (363, 362, 372, 373), (364, 363, 373, 374), (357, 356, 366, 367), (365, 364, 374, 375), (358, 357, 367, 368), (456, 365, 375), (359, 358, 368, 369), (360, 359, 369, 370), (361, 360, 370, 371), (362, 361, 371, 372), (370, 369, 379, 380), (371, 370, 380, 381), (372, 371, 381, 382), (373, 372, 382, 383), (374, 373, 383, 384), (367, 366, 376, 377), (375, 374, 384, 385), (368, 367, 377, 378), (456, 375, 385), (369, 368, 378, 379), (384, 383, 393, 394), (377, 376, 386, 387), (385, 384, 394, 395), (378, 377, 387, 388), (456, 385, 395), (379, 378, 388, 389), (380, 379, 389, 390), (381, 380, 390, 391), (382, 381, 391, 392), (383, 382, 392, 393), (391, 390, 400, 401), (392, 391, 401, 402), (393, 392, 402, 403), (394, 393, 403, 404), (387, 386, 396, 397), (395, 394, 404, 405), (388, 387, 397, 398), (456, 395, 405), (389, 388, 398, 399), (390, 389, 399, 400), (397, 396, 406, 407), (405, 404, 414, 415), (398, 397, 407, 408), (456, 405, 415), (399, 398, 408, 409), (400, 399, 409, 410), (401, 400, 410, 411), (402, 401, 411, 412), (403, 402, 412, 413), (404, 403, 413, 414), (411, 410, 420, 421), (412, 411, 421, 422), (413, 412, 422, 423), (414, 413, 423, 424), (407, 406, 416, 417), (415, 414, 424, 425), (408, 407, 417, 418), (456, 415, 425), (409, 408, 418, 419), (410, 409, 419, 420), (425, 424, 434, 435), (418, 417, 427, 428), (456, 425, 435), (419, 418, 428, 429), (420, 419, 429, 430), (421, 420, 430, 431), (422, 421, 431, 432), (423, 422, 432, 433), (424, 423, 433, 434), (417, 416, 426, 427), (432, 431, 441, 442), (433, 432, 442, 443), (434, 433, 443, 444), (427, 426, 436, 437), (435, 434, 444, 445), (428, 427, 437, 438), (456, 435, 445), (429, 428, 438, 439), (430, 429, 439, 440), (431, 430, 440, 441), (438, 437, 447, 448), (456, 445, 455), (439, 438, 448, 449), (440, 439, 449, 450), (441, 440, 450, 451), (442, 441, 451, 452), (443, 442, 452, 453), (444, 443, 453, 454), (437, 436, 446, 447), (445, 444, 454, 455), (452, 451, 462, 463), (453, 452, 463, 464), (454, 453, 464, 465), (447, 446, 457, 458), (455, 454, 465, 466), (448, 447, 458, 459), (456, 455, 466), (449, 448, 459, 460), (450, 449, 460, 461), (451, 450, 461, 462), (456, 466, 476), (460, 459, 469, 470), (461, 460, 470, 471), (462, 461, 471, 472), (463, 462, 472, 473), (464, 463, 473, 474), (465, 464, 474, 475), (458, 457, 467, 468), (466, 465, 475, 476), (459, 458, 468, 469), (474, 473, 483, 484), (475, 474, 484, 485), (468, 467, 477, 478), (476, 475, 485, 486), (469, 468, 478, 479), (456, 476, 486), (470, 469, 479, 480), (471, 470, 480, 481), (472, 471, 481, 482), (473, 472, 482, 483), (481, 480, 490, 491), (482, 481, 491, 492), (483, 482, 492, 493), (484, 483, 493, 494), (485, 484, 494, 495), (478, 477, 487, 488), (486, 485, 495, 496), (479, 478, 488, 489), (456, 486, 496), (480, 479, 489, 490), (495, 494, 504, 505), (488, 487, 497, 498), (496, 495, 505, 506), (489, 488, 498, 499), (456, 496, 506), (490, 489, 499, 500), (491, 490, 500, 501), (492, 491, 501, 502), (493, 492, 502, 503), (494, 493, 503, 504), (501, 500, 510, 511), (502, 501, 511, 512), (503, 502, 512, 513), (504, 503, 513, 514), (505, 504, 514, 515), (498, 497, 507, 508), (506, 505, 515, 516), (499, 498, 508, 509), (456, 506, 516), (500, 499, 509, 510), (515, 514, 524, 525), (508, 507, 517, 518), (516, 515, 525, 526), (509, 508, 518, 519), (456, 516, 526), (510, 509, 519, 520), (511, 510, 520, 521), (512, 511, 521, 522), (513, 512, 522, 523), (514, 513, 523, 524), (522, 521, 531, 532), (523, 522, 532, 533), (524, 523, 533, 534), (525, 524, 534, 535), (518, 517, 527, 528), (526, 525, 535, 536), (519, 518, 528, 529), (456, 526, 536), (520, 519, 529, 530), (521, 520, 530, 531), (528, 527, 537, 538), (536, 535, 545, 546), (529, 528, 538, 539), (456, 536, 546), (530, 529, 539, 540), (531, 530, 540, 541), (532, 531, 541, 542), (533, 532, 542, 543), (534, 533, 543, 544), (535, 534, 544, 545), (542, 541, 551, 552), (543, 542, 552, 553), (544, 543, 553, 554), (545, 544, 554, 555), (538, 537, 547, 548), (546, 545, 555, 556), (539, 538, 548, 549), (456, 546, 556), (540, 539, 549, 550), (541, 540, 550, 551), (556, 555, 565, 566), (549, 548, 558, 559), (456, 556, 566), (550, 549, 559, 560), (551, 550, 560, 561), (552, 551, 561, 562), (553, 552, 562, 563), (554, 553, 563, 564), (555, 554, 564, 565), (548, 547, 557, 558), (563, 562, 572, 573), (564, 563, 573, 574), (565, 564, 574, 575), (558, 557, 567, 568), (566, 565, 575, 576), (559, 558, 568, 569), (456, 566, 576), (560, 559, 569, 570), (561, 560, 570, 571), (562, 561, 571, 572), (456, 576, 586), (570, 569, 579, 580), (571, 570, 580, 581), (572, 571, 581, 582), (573, 572, 582, 583), (574, 573, 583, 584), (575, 574, 584, 585), (568, 567, 577, 578), (576, 575, 585, 586), (569, 568, 578, 579), (584, 583, 593, 594), (585, 584, 594, 595), (578, 577, 587, 588), (586, 585, 595, 596), (579, 578, 588, 589), (456, 586, 596), (580, 579, 589, 590), (581, 580, 590, 591), (582, 581, 591, 592), (583, 582, 592, 593), (590, 589, 599, 600), (591, 590, 600, 601), (592, 591, 601, 602), (593, 592, 602, 603), (594, 593, 603, 604), (595, 594, 604, 605), (588, 587, 597, 598), (596, 595, 605, 606), (589, 588, 598, 599), (456, 596, 606), (604, 603, 613, 614), (605, 604, 614, 615), (598, 597, 607, 608), (606, 605, 615, 616), (599, 598, 608, 609), (456, 606, 616), (600, 599, 609, 610), (601, 600, 610, 611), (602, 601, 611, 612), (603, 602, 612, 613), (611, 610, 620, 621), (612, 611, 621, 622), (613, 612, 622, 623), (614, 613, 623, 624), (615, 614, 624, 625), (608, 607, 617, 618), (616, 615, 625, 626), (609, 608, 618, 619), (456, 616, 626), (610, 609, 619, 620), (625, 624, 634, 635), (618, 617, 627, 628), (626, 625, 635, 636), (619, 618, 628, 629), (456, 626, 636), (620, 619, 629, 630), (621, 620, 630, 631), (622, 621, 631, 632), (623, 622, 632, 633), (624, 623, 633, 634), (631, 630, 324, 637), (632, 631, 637, 638), (633, 632, 638, 639), (634, 633, 639, 325), (635, 634, 325, 640), (628, 627, 321, 322), (636, 635, 640, 641), (629, 628, 322, 323), (456, 636, 641), (630, 629, 323, 324), (196, 206, 663, 662), (617, 607, 703, 704), (85, 95, 652, 651), (396, 386, 681, 682), (95, 105, 653, 652), (125, 136, 656, 655), (547, 537, 696, 697), (236, 246, 667, 666), (15, 25, 645, 644), (436, 426, 685, 686), (557, 547, 697, 698), (446, 436, 686, 687), (321, 627, 705, 675), (55, 65, 649, 648), (136, 146, 657, 656), (246, 256, 668, 667), (477, 467, 689, 690), (336, 326, 674, 676), (276, 286, 671, 670), (366, 356, 678, 679), (25, 35, 646, 645), (587, 577, 700, 701), (166, 176, 660, 659), (517, 507, 693, 694), (206, 216, 664, 663), (176, 186, 661, 660), (597, 587, 701, 702), (406, 396, 682, 683), (0, 5, 642, 643), (286, 296, 672, 671), (487, 477, 690, 691), (376, 366, 679, 680), (654, 655, 687, 686), (645, 646, 678, 677), (662, 663, 695, 694), (655, 656, 688, 687), (648, 649, 681, 680), (669, 670, 702, 701), (646, 647, 679, 678), (653, 654, 686, 685), (652, 653, 685, 684), (670, 671, 703, 702), (663, 664, 696, 695), (642, 644, 676, 674), (660, 661, 693, 692), (644, 645, 677, 676), (673, 643, 675, 705), (667, 668, 700, 699), (651, 652, 684, 683), (668, 669, 701, 700), (658, 659, 691, 690), (659, 660, 692, 691), (649, 650, 682, 681), (661, 662, 694, 693), (666, 667, 699, 698), (665, 666, 698, 697), (650, 651, 683, 682), (656, 657, 689, 688), (647, 648, 680, 679), (657, 658, 690, 689), (643, 642, 674, 675), (671, 672, 704, 703), (664, 665, 697, 696), (672, 673, 705, 704), (326, 321, 675, 674), (507, 497, 692, 693), (537, 527, 695, 696), (497, 487, 691, 692), (296, 306, 673, 672), (45, 55, 648, 647), (156, 166, 659, 658), (356, 346, 677, 678), (75, 85, 651, 650), (607, 597, 702, 703), (266, 276, 670, 669), (577, 567, 699, 700), (467, 457, 688, 689), (386, 376, 680, 681), (186, 196, 662, 661), (346, 336, 676, 677), (256, 266, 669, 668), (35, 45, 647, 646), (567, 557, 698, 699), (5, 15, 644, 642), (146, 156, 658, 657), (457, 446, 687, 688), (426, 416, 684, 685), (306, 0, 643, 673), (115, 125, 655, 654), (226, 236, 666, 665), (105, 115, 654, 653), (416, 406, 683, 684), (527, 517, 694, 695), (216, 226, 665, 664), (627, 617, 704, 705), (65, 75, 650, 649)])
me_sphere.polygons.foreach_set('use_smooth', [True] * 736)
me_sphere.use_remesh_preserve_volume = False
me_sphere.use_remesh_preserve_attributes = False
me_sphere.use_mirror_vertex_groups = False
me_sphere.update()

# ---- objects
ob_sphere = bpy.data.objects.new('Sphere', me_sphere)
ob_lamp = bpy.data.objects.new('Lamp', light_lamp)
ob_camera = bpy.data.objects.new('Camera', cam_camera)

# ---- transforms, parenting, visibility, modifiers, constraints
ob_sphere.location = (0.0, 0.0, 0.0)
ob_sphere.scale = (1.0, 1.0, 0.6214)
ob_sphere.lineart.crease_threshold = 0.0
ob_lamp.location = (4.076, 1.005, 5.904)
ob_lamp.rotation_euler = (0.6503, 0.05522, 1.866)
ob_lamp.lock_rotations_4d = False
ob_lamp.empty_display_type = 'ARROWS'
ob_lamp.color = (0.0, 0.0, 0.0, 0.0)
ob_lamp.lineart.crease_threshold = 0.0
ob_camera.location = (7.481, -6.508, 5.344)
ob_camera.rotation_euler = (1.109, 0.0, 0.8149)
ob_camera.lock_rotations_4d = False
ob_camera.empty_display_type = 'ARROWS'
ob_camera.color = (0.0, 0.0, 0.0, 0.0)
ob_camera.display_type = 'WIRE'
ob_camera.lineart.crease_threshold = 0.0

# ---- collection membership
col_collection_1.objects.link(ob_sphere)
col_collection_1.objects.link(ob_lamp)
col_collection_1.objects.link(ob_camera)

# ---- scene / render settings (as saved in the file)
scene.camera = ob_camera
scene.frame_start = 1; scene.frame_end = 250; scene.frame_set(1)
scene.render.engine = 'BLENDER_EEVEE_NEXT'
scene.render.resolution_percentage = 50
scene.render.dither_intensity = 0.0
scene.cycles.use_denoising = False
scene.cycles.samples = 128
scene.cycles.sampling_pattern = 'TABULATED_SOBOL'
scene.cycles.use_adaptive_sampling = False
scene.cycles.use_light_tree = False
scene.cycles.blur_glossy = 0.0
scene.cycles.sample_clamp_indirect = 0.0
scene.view_settings.view_transform = 'Standard'
bpy.context.view_layer.update()
